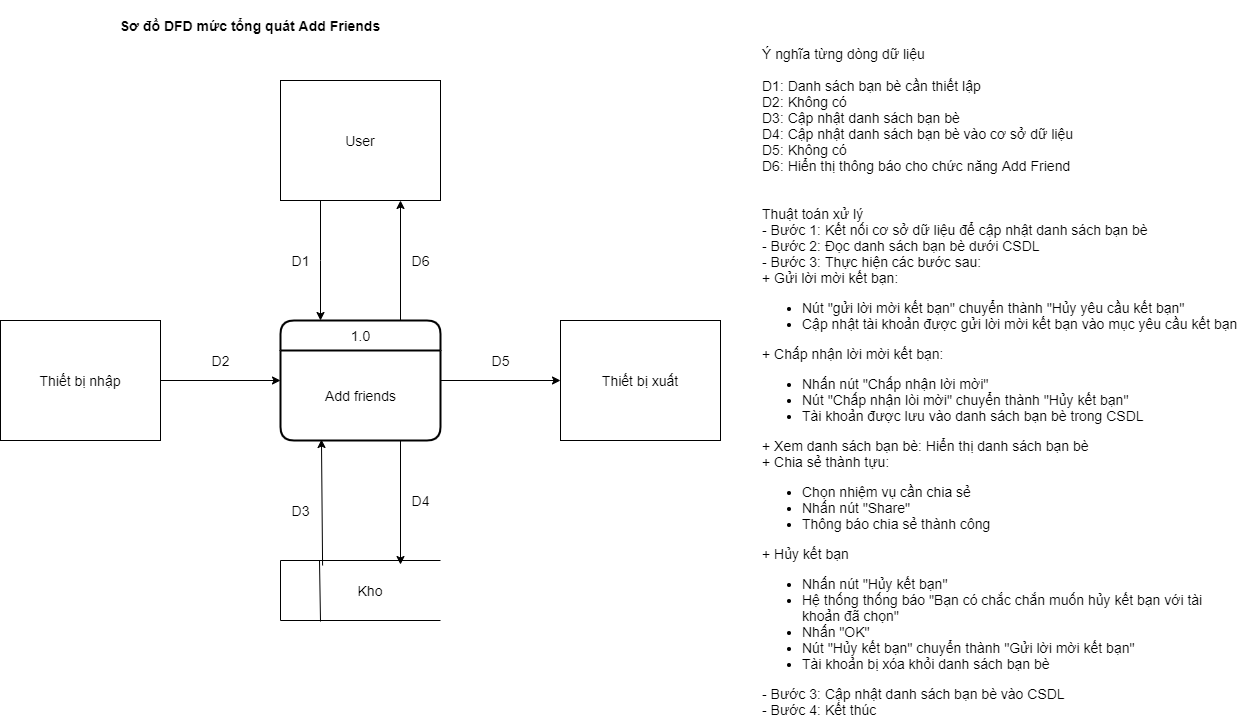

The diagram above was exported from draw.io. Its source (the exported page's mxGraphModel, read from the mxfile embedded in the PNG):
<mxGraphModel dx="868" dy="482" grid="1" gridSize="10" guides="1" tooltips="1" connect="1" arrows="1" fold="1" page="1" pageScale="1" pageWidth="850" pageHeight="1100" math="0" shadow="0">
  <root>
    <mxCell id="0" />
    <mxCell id="1" parent="0" />
    <mxCell id="Tt268_fmA9uuLQSsyJ2d-20" value="D3" style="edgeStyle=none;rounded=0;orthogonalLoop=1;jettySize=auto;html=1;exitX=0.263;exitY=0.083;exitDx=0;exitDy=0;exitPerimeter=0;entryX=0.256;entryY=0.989;entryDx=0;entryDy=0;entryPerimeter=0;fontSize=14;" parent="1" source="Tt268_fmA9uuLQSsyJ2d-1" target="Tt268_fmA9uuLQSsyJ2d-12" edge="1">
      <mxGeometry x="-0.124" y="22" relative="1" as="geometry">
        <mxPoint as="offset" />
      </mxGeometry>
    </mxCell>
    <mxCell id="Tt268_fmA9uuLQSsyJ2d-1" value="" style="strokeWidth=1;html=1;shape=mxgraph.flowchart.annotation_1;align=left;pointerEvents=1;fontSize=14;" parent="1" vertex="1">
      <mxGeometry x="280" y="600" width="160" height="60" as="geometry" />
    </mxCell>
    <mxCell id="Tt268_fmA9uuLQSsyJ2d-7" value="D1" style="edgeStyle=orthogonalEdgeStyle;rounded=0;orthogonalLoop=1;jettySize=auto;html=1;exitX=0.25;exitY=1;exitDx=0;exitDy=0;entryX=0.25;entryY=0;entryDx=0;entryDy=0;fontSize=14;" parent="1" source="Tt268_fmA9uuLQSsyJ2d-2" target="Tt268_fmA9uuLQSsyJ2d-3" edge="1">
      <mxGeometry y="-20" relative="1" as="geometry">
        <Array as="points">
          <mxPoint x="320" y="300" />
          <mxPoint x="320" y="300" />
        </Array>
        <mxPoint as="offset" />
      </mxGeometry>
    </mxCell>
    <mxCell id="Tt268_fmA9uuLQSsyJ2d-2" value="&lt;font style=&quot;font-size: 14px&quot;&gt;User&lt;/font&gt;" style="rounded=0;whiteSpace=wrap;html=1;fontSize=14;" parent="1" vertex="1">
      <mxGeometry x="280" y="120" width="160" height="120" as="geometry" />
    </mxCell>
    <mxCell id="Tt268_fmA9uuLQSsyJ2d-8" value="D6" style="edgeStyle=orthogonalEdgeStyle;rounded=0;orthogonalLoop=1;jettySize=auto;html=1;exitX=0.75;exitY=0;exitDx=0;exitDy=0;entryX=0.75;entryY=1;entryDx=0;entryDy=0;fontSize=14;" parent="1" source="Tt268_fmA9uuLQSsyJ2d-3" target="Tt268_fmA9uuLQSsyJ2d-2" edge="1">
      <mxGeometry y="-20" relative="1" as="geometry">
        <mxPoint as="offset" />
      </mxGeometry>
    </mxCell>
    <mxCell id="Tt268_fmA9uuLQSsyJ2d-9" value="D5" style="edgeStyle=orthogonalEdgeStyle;rounded=0;orthogonalLoop=1;jettySize=auto;html=1;exitX=1;exitY=0.5;exitDx=0;exitDy=0;fontSize=14;" parent="1" source="Tt268_fmA9uuLQSsyJ2d-3" target="Tt268_fmA9uuLQSsyJ2d-5" edge="1">
      <mxGeometry y="20" relative="1" as="geometry">
        <mxPoint as="offset" />
      </mxGeometry>
    </mxCell>
    <mxCell id="Tt268_fmA9uuLQSsyJ2d-13" value="D4" style="edgeStyle=orthogonalEdgeStyle;rounded=0;orthogonalLoop=1;jettySize=auto;html=1;exitX=0.75;exitY=1;exitDx=0;exitDy=0;entryX=0.75;entryY=0.067;entryDx=0;entryDy=0;entryPerimeter=0;fontSize=14;" parent="1" source="Tt268_fmA9uuLQSsyJ2d-3" target="Tt268_fmA9uuLQSsyJ2d-1" edge="1">
      <mxGeometry x="-0.0324" y="20" relative="1" as="geometry">
        <mxPoint as="offset" />
      </mxGeometry>
    </mxCell>
    <mxCell id="Tt268_fmA9uuLQSsyJ2d-3" value="1.0" style="swimlane;childLayout=stackLayout;horizontal=1;startSize=30;horizontalStack=0;rounded=1;fontSize=14;fontStyle=0;strokeWidth=2;resizeParent=0;resizeLast=1;shadow=0;dashed=0;align=center;html=1;" parent="1" vertex="1">
      <mxGeometry x="280" y="360" width="160" height="120" as="geometry" />
    </mxCell>
    <mxCell id="Tt268_fmA9uuLQSsyJ2d-12" value="&lt;font style=&quot;font-size: 14px&quot;&gt;Add friends&lt;/font&gt;" style="text;html=1;align=center;verticalAlign=middle;resizable=0;points=[];autosize=1;fontSize=14;" parent="Tt268_fmA9uuLQSsyJ2d-3" vertex="1">
      <mxGeometry y="30" width="160" height="90" as="geometry" />
    </mxCell>
    <mxCell id="Tt268_fmA9uuLQSsyJ2d-4" value="&lt;h2 style=&quot;font-size: 14px;&quot;&gt;Sơ đồ DFD mức tổng quát Add Friends&lt;/h2&gt;" style="text;html=1;strokeColor=none;fillColor=none;align=center;verticalAlign=middle;whiteSpace=wrap;rounded=0;fontSize=14;" parent="1" vertex="1">
      <mxGeometry x="80" y="40" width="340" height="50" as="geometry" />
    </mxCell>
    <mxCell id="Tt268_fmA9uuLQSsyJ2d-5" value="Thiết bị xuất" style="rounded=0;whiteSpace=wrap;html=1;fontSize=14;" parent="1" vertex="1">
      <mxGeometry x="560" y="360" width="160" height="120" as="geometry" />
    </mxCell>
    <mxCell id="Tt268_fmA9uuLQSsyJ2d-11" value="D2" style="edgeStyle=orthogonalEdgeStyle;rounded=0;orthogonalLoop=1;jettySize=auto;html=1;exitX=1;exitY=0.5;exitDx=0;exitDy=0;entryX=0;entryY=0.5;entryDx=0;entryDy=0;fontSize=14;" parent="1" source="Tt268_fmA9uuLQSsyJ2d-6" target="Tt268_fmA9uuLQSsyJ2d-3" edge="1">
      <mxGeometry y="20" relative="1" as="geometry">
        <mxPoint as="offset" />
      </mxGeometry>
    </mxCell>
    <mxCell id="Tt268_fmA9uuLQSsyJ2d-6" value="Thiết bị nhập" style="rounded=0;whiteSpace=wrap;html=1;fontSize=14;" parent="1" vertex="1">
      <mxGeometry y="360" width="160" height="120" as="geometry" />
    </mxCell>
    <mxCell id="Tt268_fmA9uuLQSsyJ2d-21" value="" style="endArrow=none;html=1;exitX=0.25;exitY=1.017;exitDx=0;exitDy=0;exitPerimeter=0;fontSize=14;" parent="1" source="Tt268_fmA9uuLQSsyJ2d-1" edge="1">
      <mxGeometry width="50" height="50" relative="1" as="geometry">
        <mxPoint x="390" y="520" as="sourcePoint" />
        <mxPoint x="319" y="600" as="targetPoint" />
      </mxGeometry>
    </mxCell>
    <mxCell id="Tt268_fmA9uuLQSsyJ2d-22" value="Kho" style="text;html=1;strokeColor=none;fillColor=none;align=center;verticalAlign=middle;whiteSpace=wrap;rounded=0;fontSize=14;" parent="1" vertex="1">
      <mxGeometry x="350" y="620" width="40" height="20" as="geometry" />
    </mxCell>
    <mxCell id="sw7-rwxwZ_JoL4F7BiSB-1" value="Ý nghĩa từng dòng dữ liệu&lt;br style=&quot;font-size: 14px;&quot;&gt;&lt;br style=&quot;font-size: 14px;&quot;&gt;D1: Danh sách bạn bè cần thiết lập&lt;br style=&quot;font-size: 14px;&quot;&gt;D2: Không có&lt;br style=&quot;font-size: 14px;&quot;&gt;D3: Cập nhật danh sách bạn bè&lt;br style=&quot;font-size: 14px;&quot;&gt;D4: Cập nhật danh sách bạn bè vào cơ sở dữ liệu&lt;br style=&quot;font-size: 14px;&quot;&gt;&lt;div style=&quot;font-size: 14px;&quot;&gt;&lt;span style=&quot;font-size: 14px;&quot;&gt;D5: Không có&lt;/span&gt;&lt;/div&gt;D6: Hiển thị thông báo cho chức năng Add Friend&lt;br style=&quot;font-size: 14px;&quot;&gt;&lt;br style=&quot;font-size: 14px;&quot;&gt;&lt;br style=&quot;font-size: 14px;&quot;&gt;Thuật toán xử lý&lt;br style=&quot;font-size: 14px;&quot;&gt;- Bước 1: Kết nối cơ sở dữ liệu để cập nhật danh sách bạn bè&lt;br style=&quot;font-size: 14px;&quot;&gt;- Bước 2: Đọc danh sách bạn bè dưới CSDL&lt;br style=&quot;font-size: 14px;&quot;&gt;- Bước 3: Thực hiện các bước sau:&lt;br style=&quot;font-size: 14px;&quot;&gt;+ Gửi lời mời kết bạn:&lt;br style=&quot;font-size: 14px;&quot;&gt;&lt;ul style=&quot;font-size: 14px;&quot;&gt;&lt;li style=&quot;font-size: 14px;&quot;&gt;&lt;span style=&quot;font-size: 14px;&quot;&gt;Nút &quot;gửi lời mời kết bạn&quot; chuyển thành &quot;Hủy yêu cầu kết bạn&quot;&lt;/span&gt;&lt;/li&gt;&lt;li style=&quot;font-size: 14px;&quot;&gt;&lt;span style=&quot;font-size: 14px;&quot;&gt;Cập nhật tài khoản được gửi lời mời kết bạn vào mục yêu cầu kết bạn&lt;/span&gt;&lt;/li&gt;&lt;/ul&gt;+ Chấp nhận lời mời kết bạn:&lt;br style=&quot;font-size: 14px;&quot;&gt;&lt;ul style=&quot;font-size: 14px;&quot;&gt;&lt;li style=&quot;font-size: 14px;&quot;&gt;Nhấn nút &quot;Chấp nhận lời mời&quot;&lt;/li&gt;&lt;li style=&quot;font-size: 14px;&quot;&gt;Nút &quot;Chấp nhận lòi mời&quot; chuyển thành &quot;Hủy kết bạn&quot;&lt;/li&gt;&lt;li style=&quot;font-size: 14px;&quot;&gt;Tài khoản được lưu vào danh sách bạn bè trong CSDL&lt;/li&gt;&lt;/ul&gt;+ Xem danh sách bạn bè: Hiển thị danh sách bạn bè&lt;br style=&quot;font-size: 14px;&quot;&gt;+ Chia sẻ thành tựu:&lt;br style=&quot;font-size: 14px;&quot;&gt;&lt;ul style=&quot;font-size: 14px;&quot;&gt;&lt;li style=&quot;font-size: 14px;&quot;&gt;Chọn nhiệm vụ cần chia sẻ&lt;/li&gt;&lt;li style=&quot;font-size: 14px;&quot;&gt;Nhấn nút &quot;Share&quot;&lt;/li&gt;&lt;li style=&quot;font-size: 14px;&quot;&gt;Thông báo chia sẻ thành công&lt;/li&gt;&lt;/ul&gt;+ Hủy kết bạn&lt;br style=&quot;font-size: 14px;&quot;&gt;&lt;ul style=&quot;font-size: 14px;&quot;&gt;&lt;li style=&quot;font-size: 14px;&quot;&gt;Nhấn nút &quot;Hủy kết bạn&quot;&lt;/li&gt;&lt;li style=&quot;font-size: 14px;&quot;&gt;Hệ thống thống báo &quot;Bạn có chắc chắn muốn hủy kết bạn với tài khoản đã chọn&quot;&lt;/li&gt;&lt;li style=&quot;font-size: 14px;&quot;&gt;Nhấn &quot;OK&quot;&lt;/li&gt;&lt;li style=&quot;font-size: 14px;&quot;&gt;Nút &quot;Hủy kết bạn&quot; chuyển thành &quot;Gửi lời mời kết bạn&quot;&lt;/li&gt;&lt;li style=&quot;font-size: 14px;&quot;&gt;Tài khoản bị xóa khỏi danh sách bạn bè&amp;nbsp;&lt;/li&gt;&lt;/ul&gt;- Bước 3: Cập nhật danh sách bạn bè vào CSDL&lt;br style=&quot;font-size: 14px;&quot;&gt;- Bước 4: Kết thúc&lt;br style=&quot;font-size: 14px;&quot;&gt;" style="text;html=1;strokeColor=none;fillColor=none;align=left;verticalAlign=middle;whiteSpace=wrap;rounded=0;fontSize=14;" parent="1" vertex="1">
      <mxGeometry x="760" y="121" width="480" height="599" as="geometry" />
    </mxCell>
  </root>
</mxGraphModel>